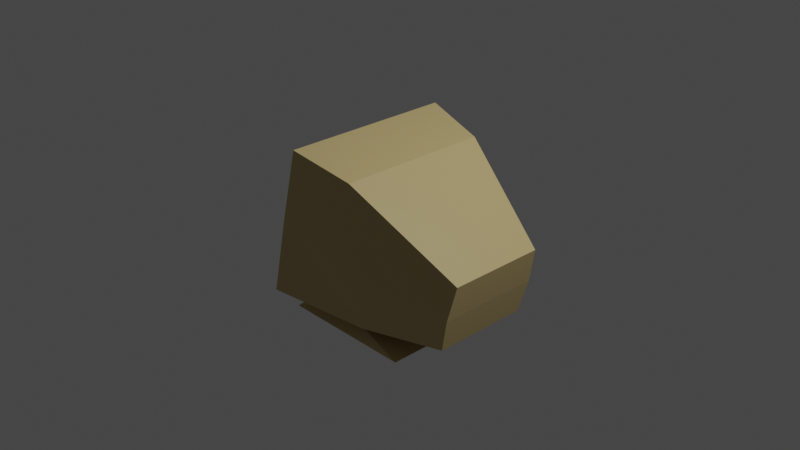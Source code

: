 # Source: Monitor.blend  (saved by Blender 3.2.14; exported with 4.5.12 LTS)
import bpy
from mathutils import Matrix  # noqa: F401  (used for matrix-valued properties, if any)

bpy.ops.wm.read_factory_settings(use_empty=True)
scene = bpy.context.scene
scene.name = 'Scene'

# ---- collections
col_collection = bpy.data.collections.new('Collection'); scene.collection.children.link(col_collection)

# ---- materials (node trees are filled in below, after node groups)
mat_yellowy_plastic = bpy.data.materials.new('Yellowy Plastic')
mat_yellowy_plastic.alpha_threshold = 0.0
mat_yellowy_plastic.use_transparent_shadow = False
mat_yellowy_plastic.line_color = (0.0, 0.0, 0.0, 1.0)
mat_screen = bpy.data.materials.new('Screen')
mat_screen.use_transparent_shadow = False

# ---- material node trees
mat_yellowy_plastic.use_nodes = True; mat_yellowy_plastic.node_tree.nodes.clear()
_N = mat_yellowy_plastic.node_tree.nodes; _L = mat_yellowy_plastic.node_tree.links
n0 = _N.new('ShaderNodeOutputMaterial'); n0.name = 'Material Output'; n0.location = (300, 300)
n1 = _N.new('ShaderNodeBsdfPrincipled'); n1.name = 'Principled BSDF'; n1.location = (10, 300)
n1.distribution = 'GGX'
n1.subsurface_method = 'RANDOM_WALK_SKIN'
n1.inputs[0].default_value = (0.5596, 0.4337, 0.1931, 1.0)
n1.inputs[2].default_value = 0.4
n1.inputs[3].default_value = 1.45
n1.inputs[27].default_value = (0.0, 0.0, 0.0, 1.0)
n1.inputs[28].default_value = 1.0
_L.new(n1.outputs[0], n0.inputs[0])
n0.is_active_output = True
mat_screen.use_nodes = True; mat_screen.node_tree.nodes.clear()
_N = mat_screen.node_tree.nodes; _L = mat_screen.node_tree.links
n0 = _N.new('ShaderNodeBsdfPrincipled'); n0.name = 'Principled BSDF'; n0.location = (10, 300)
n0.distribution = 'GGX'
n0.subsurface_method = 'RANDOM_WALK_SKIN'
n0.inputs[0].default_value = (0.00116, 0.00116, 0.00116, 1.0)
n0.inputs[1].default_value = 0.6034
n0.inputs[2].default_value = 0.1138
n0.inputs[3].default_value = 1.45
n0.inputs[8].default_value = 1.0
n0.inputs[10].default_value = 0.2069
n0.inputs[13].default_value = 0.6517
n0.inputs[27].default_value = (0.0, 0.0, 0.0, 1.0)
n0.inputs[28].default_value = 1.0
n1 = _N.new('ShaderNodeOutputMaterial'); n1.name = 'Material Output'; n1.location = (300, 300)
_L.new(n0.outputs[0], n1.inputs[0])
n1.is_active_output = True

# ---- world
world_world = bpy.data.worlds.new('World'); scene.world = world_world
world_world.use_nodes = True; world_world.node_tree.nodes.clear()
_N = world_world.node_tree.nodes; _L = world_world.node_tree.links
n0 = _N.new('ShaderNodeOutputWorld'); n0.name = 'World Output'; n0.location = (300, 300)
n1 = _N.new('ShaderNodeBackground'); n1.name = 'Background'; n1.location = (10, 300)
n1.inputs[0].default_value = (0.05088, 0.05088, 0.05088, 1.0)
_L.new(n1.outputs[0], n0.inputs[0])
n0.is_active_output = True
world_world.color = (0.05088, 0.05088, 0.05088)
world_world.use_sun_shadow = False
world_world.sun_shadow_jitter_overblur = 0.0

# ---- cameras
cam_camera = bpy.data.cameras.new('Camera')
cam_camera.clip_end = 100.0
cam_camera.ortho_scale = 7.314

# ---- lights
light_light = bpy.data.lights.new('Light', 'POINT')
light_light.transmission_factor = 0.0
light_light.energy = 1000.0
light_light.shadow_soft_size = 0.1
light_light.shadow_maximum_resolution = 0.006
light_light.use_absolute_resolution = True

# ---- meshes
me_cube = bpy.data.meshes.new('Cube')
me_cube.from_pydata([(0.2607, 0.8288, 0.7233), (0.2484, 0.7028, -0.9015), (0.2607, -0.8288, 0.7233), (0.2484, -0.7028, -0.9015), (-0.6181, 0.7298, 0.6783), (-0.9743, 0.7306, -0.5913), (-0.6181, -0.7298, 0.6783), (-0.9743, -0.7306, -0.5913), (0.02747, 0.8686, -0.1399), (-0.781, -0.7341, 0.03817), (0.02747, -0.8686, -0.1399), (-0.781, 0.7341, 0.03817), (-0.7044, 0.4879, -0.8674), (-0.7044, -0.4879, -0.8674), (-0.4458, 0.499, -0.9118), (-0.4458, -0.499, -0.9118), (-0.9668, 0.6875, -1.084), (-0.9668, -0.6875, -1.084), (0.8152, 0.6875, -1.084), (0.8152, -0.6875, -1.084), (1.486, 0.5667, -0.4255), (1.376, 0.5291, -0.7958), (1.486, -0.5667, -0.4255), (1.376, -0.5291, -0.7958), (1.588, 0.5291, -0.03807), (1.588, -0.5291, -0.03807), (-1.014, 0.9336, -0.807), (-1.014, -0.9336, -0.807), (-0.7797, -0.941, 0.03736), (-0.5408, -0.9336, 0.8835), (-0.7797, 0.941, 0.03736), (-0.5408, 0.9336, 0.8835), (-0.6707, -0.7341, 0.01633), (-0.6707, 0.7341, 0.01633), (-0.8641, 0.7306, -0.6131), (-0.8641, -0.7306, -0.6131), (-0.5079, -0.7298, 0.6564), (-0.5079, 0.7298, 0.6564)], [], [(0, 31, 29, 2), (10, 2, 29, 28), (6, 4, 37, 36), (3, 27, 13, 15), (10, 3, 23, 22), (30, 31, 0, 8), (26, 30, 8, 1), (8, 0, 24, 20), (4, 11, 33, 37), (3, 10, 28, 27), (12, 14, 18, 16), (27, 26, 12, 13), (1, 3, 15, 14), (26, 1, 14, 12), (16, 18, 19, 17), (15, 13, 17, 19), (13, 12, 16, 17), (14, 15, 19, 18), (20, 24, 25, 22), (21, 20, 22, 23), (1, 8, 20, 21), (3, 1, 21, 23), (0, 2, 25, 24), (2, 10, 22, 25), (7, 5, 26, 27), (6, 9, 28, 29), (5, 11, 30, 26), (4, 6, 29, 31), (9, 7, 27, 28), (11, 4, 31, 30), (32, 36, 37, 33), (35, 32, 33, 34), (9, 6, 36, 32), (7, 9, 32, 35), (11, 5, 34, 33), (5, 7, 35, 34)])
me_cube.polygons.foreach_set('material_index', [0, 0, 0, 0, 0, 0, 0, 0, 0, 0, 0, 0, 0, 0, 0, 0, 0, 0, 0, 0, 0, 0, 0, 0, 0, 0, 0, 0, 0, 0, 1, 1, 0, 0, 0, 0])
_uv = me_cube.uv_layers.new(name='UVMap')
_uv.uv.foreach_set('vector', [0.625, 0.5, 0.875, 0.5, 0.875, 0.75, 0.625, 0.75, 0.5, 0.75, 0.625, 0.75, 0.625, 1.0, 0.5, 1.0, 0.5947, 0.02875, 0.5947, 0.2213, 0.5947, 0.2213, 0.5947, 0.02875, 0.375, 0.75, 0.375, 1.0, 0.375, 1.0, 0.375, 0.7507, 0.5, 0.75, 0.375, 0.75, 0.375, 0.75, 0.5, 0.75, 0.5, 0.25, 0.625, 0.25, 0.625, 0.5, 0.5, 0.5, 0.375, 0.25, 0.5, 0.25, 0.5, 0.5, 0.375, 0.5, 0.5, 0.5, 0.625, 0.5, 0.625, 0.5, 0.5, 0.5, 0.5947, 0.2213, 0.5, 0.2225, 0.5, 0.2225, 0.5947, 0.2213, 0.375, 0.75, 0.5, 0.75, 0.5, 1.0, 0.375, 1.0, 0.375, 0.25, 0.375, 0.4993, 0.375, 0.5, 0.375, 0.25, 0.375, 0.0, 0.375, 0.25, 0.375, 0.25, 0.375, 0.0, 0.375, 0.5, 0.375, 0.75, 0.375, 0.7507, 0.375, 0.4993, 0.375, 0.25, 0.375, 0.5, 0.375, 0.4993, 0.375, 0.25, 0.125, 0.5, 0.375, 0.5, 0.375, 0.75, 0.125, 0.75, 0.375, 0.7507, 0.375, 1.0, 0.375, 1.0, 0.375, 0.75, 0.375, 0.0, 0.375, 0.25, 0.375, 0.25, 0.375, 0.0, 0.375, 0.4993, 0.375, 0.7507, 0.375, 0.75, 0.375, 0.5, 0.5, 0.5, 0.625, 0.5, 0.625, 0.75, 0.5, 0.75, 0.375, 0.5, 0.5, 0.5, 0.5, 0.75, 0.375, 0.75, 0.375, 0.5, 0.5, 0.5, 0.5, 0.5, 0.375, 0.5, 0.375, 0.75, 0.375, 0.5, 0.375, 0.5, 0.375, 0.75, 0.625, 0.5, 0.625, 0.75, 0.625, 0.75, 0.625, 0.5, 0.625, 0.75, 0.5, 0.75, 0.5, 0.75, 0.625, 0.75, 0.4069, 0.02873, 0.4069, 0.2213, 0.375, 0.25, 0.375, 0.0, 0.5947, 0.02875, 0.5001, 0.02749, 0.5, 0.0, 0.625, 0.0, 0.4069, 0.2213, 0.5, 0.2225, 0.5, 0.25, 0.375, 0.25, 0.5947, 0.2213, 0.5947, 0.02875, 0.625, 0.0, 0.625, 0.25, 0.5001, 0.02749, 0.4069, 0.02873, 0.375, 0.0, 0.5, 0.0, 0.5, 0.2225, 0.5947, 0.2213, 0.625, 0.25, 0.5, 0.25, 0.5001, 0.02749, 0.5947, 0.02875, 0.5947, 0.2213, 0.5, 0.2225, 0.4069, 0.02873, 0.5001, 0.02749, 0.5, 0.2225, 0.4069, 0.2213, 0.5001, 0.02749, 0.5947, 0.02875, 0.5947, 0.02875, 0.5001, 0.02749, 0.4069, 0.02873, 0.5001, 0.02749, 0.5001, 0.02749, 0.4069, 0.02873, 0.5, 0.2225, 0.4069, 0.2213, 0.4069, 0.2213, 0.5, 0.2225, 0.4069, 0.2213, 0.4069, 0.02873, 0.4069, 0.02873, 0.4069, 0.2213])
me_cube.materials.append(mat_yellowy_plastic)
me_cube.materials.append(mat_screen)
me_cube.use_mirror_vertex_groups = False
me_cube.update()

# ---- objects
ob_cube = bpy.data.objects.new('Cube', me_cube)
ob_light = bpy.data.objects.new('Light', light_light)
ob_camera = bpy.data.objects.new('Camera', cam_camera)

# ---- transforms, parenting, visibility, modifiers, constraints
ob_cube.location = (0.0, 0.0, 0.0)
ob_cube.scale = (0.8454, 1.021, 1.0)
ob_cube.lock_rotations_4d = False
ob_cube.empty_display_type = 'ARROWS'
ob_cube.lineart.crease_threshold = 0.0
ob_light.location = (4.076, 1.005, 5.904)
ob_light.rotation_euler = (0.6503, 0.05522, 1.866)
ob_light.lock_rotations_4d = False
ob_light.empty_display_type = 'ARROWS'
ob_light.color = (0.0, 0.0, 0.0, 0.0)
ob_light.lineart.crease_threshold = 0.0
ob_camera.location = (7.359, -6.926, 4.958)
ob_camera.rotation_euler = (1.109, 0.0, 0.8149)
ob_camera.lock_rotations_4d = False
ob_camera.empty_display_type = 'ARROWS'
ob_camera.color = (0.0, 0.0, 0.0, 0.0)
ob_camera.display_type = 'WIRE'
ob_camera.lineart.crease_threshold = 0.0

# ---- collection membership
col_collection.objects.link(ob_cube)
col_collection.objects.link(ob_light)
col_collection.objects.link(ob_camera)

# ---- scene / render settings (as saved in the file)
scene.camera = ob_camera
scene.frame_start = 1; scene.frame_end = 250; scene.frame_set(1)
scene.render.engine = 'BLENDER_EEVEE_NEXT'
scene.cycles.sampling_pattern = 'TABULATED_SOBOL'
scene.cycles.use_light_tree = False
scene.view_settings.view_transform = 'Filmic'
bpy.context.view_layer.update()
